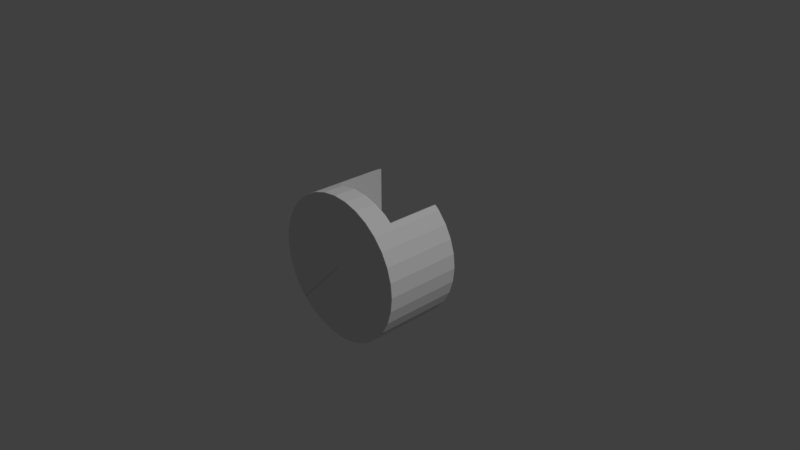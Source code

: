 # Source: b8p4.blend  (saved by Blender 2.78.0; exported with 4.5.12 LTS)
import bpy
from mathutils import Matrix  # noqa: F401  (used for matrix-valued properties, if any)

bpy.ops.wm.read_factory_settings(use_empty=True)
scene = bpy.context.scene
scene.name = 'Scene'

# ---- collections
col_collection_1 = bpy.data.collections.new('Collection 1'); scene.collection.children.link(col_collection_1)

# ---- materials (node trees are filled in below, after node groups)
mat_black = bpy.data.materials.new('black')
mat_black.alpha_threshold = 0.0
mat_black.use_transparent_shadow = False
mat_black.roughness = 0.5
mat_orange = bpy.data.materials.new('orange')
mat_orange.alpha_threshold = 0.0
mat_orange.use_transparent_shadow = False
mat_orange.roughness = 0.5

# ---- material node trees

# ---- world
world_world = bpy.data.worlds.new('World'); scene.world = world_world
world_world.color = (0.05088, 0.05088, 0.05088)
world_world.use_sun_shadow = False
world_world.sun_shadow_jitter_overblur = 0.0
world_world.cycles.sampling_method = 'MANUAL'

# ---- cameras
cam_camera = bpy.data.cameras.new('Camera')
cam_camera.clip_end = 100.0
cam_camera.lens = 35.0
cam_camera.sensor_width = 32.0
cam_camera.sensor_height = 18.0
cam_camera.ortho_scale = 7.314
cam_camera.dof.focus_distance = 0.0
cam_camera.dof.aperture_fstop = 128.0

# ---- lights
light_lamp = bpy.data.lights.new('Lamp', 'SUN')
light_lamp.transmission_factor = 0.0
light_lamp.cutoff_distance = 30.0
light_lamp.angle = 0.1993
light_lamp.energy = 1.0
light_lamp.shadow_buffer_clip_start = 1.001
light_lamp.shadow_soft_size = 0.1
light_lamp.shadow_cascade_max_distance = 1000.0

# ---- meshes
me_cylinder_001 = bpy.data.meshes.new('Cylinder.001')
me_cylinder_001.from_pydata([(0.01098, 0.03289, -1.763), (0.7071, -0.7071, -1.763), (0.5556, -0.8315, -1.763), (0.3827, -0.9239, -1.763), (0.1951, -0.9808, -1.763), (-0.9808, 0.1951, -1.763), (-0.989, 0.1115, -1.763), (-0.5556, 0.8315, -1.763), (-0.7071, 0.7071, -1.763), (-0.8315, 0.5556, -1.763), (-0.9239, 0.3827, -1.763), (0.8315, -0.5556, -1.763), (-0.3827, 0.9239, -1.763), (0.9239, -0.3827, -1.763), (0.9808, 0.1951, -1.763), (0.9808, -0.1951, -1.763), (1.0, -3.779e-08, -1.763), (0.1951, 0.9808, -1.763), (0.0, 1.0, -1.763), (-0.1951, 0.9808, -1.763), (0.3827, 0.9239, -1.763), (0.5556, 0.8315, -1.763), (0.7071, 0.7071, -1.763), (0.8315, 0.5556, -1.763), (0.9239, 0.3827, -1.763), (-1.0, 8.523e-07, -1.765), (-0.7071, -0.7071, -1.765), (-0.8315, -0.5556, -1.765), (-0.9239, -0.3827, -1.765), (-0.9808, -0.1951, -1.765), (-3.258e-07, -1.0, -1.764)], [], [(11, 13, 15, 16, 14, 24, 23, 22, 21, 20, 17, 18, 19, 12, 7, 8, 9, 10, 5, 6, 25, 29, 28, 27, 26, 0, 30, 4, 3, 2, 1)])
me_cylinder_001.materials.append(mat_black)
me_cylinder_001.use_remesh_preserve_volume = False
me_cylinder_001.use_remesh_preserve_attributes = False
me_cylinder_001.use_mirror_vertex_groups = False
me_cylinder_001.update()
me_cylinder_022 = bpy.data.meshes.new('Cylinder.022')
me_cylinder_022.from_pydata([(-0.3497, -0.9327, -2.3), (-0.3497, -0.9327, -1.923), (-0.3497, 0.9327, -1.923), (-0.3497, 0.9327, -2.3)], [], [(2, 1, 0, 3)])
me_cylinder_022.materials.append(mat_black)
me_cylinder_022.use_remesh_preserve_volume = False
me_cylinder_022.use_remesh_preserve_attributes = False
me_cylinder_022.use_mirror_vertex_groups = False
me_cylinder_022.update()
me_cylinder_021 = bpy.data.meshes.new('Cylinder.021')
me_cylinder_021.from_pydata([(0.1951, 0.9808, -1.925), (0.0, 1.0, -1.925), (0.3827, 0.9239, -1.925), (0.5556, 0.8315, -1.925), (0.6464, 0.7569, -1.925), (0.6464, -0.7569, -1.925), (0.5556, -0.8315, -1.925), (-0.3536, -0.9327, -1.925), (-0.3536, 0.9327, -1.925), (-3.258e-07, -1.0, -1.925), (-0.1951, -0.9808, -1.925), (0.3827, -0.9239, -1.925), (0.1951, -0.9808, -1.925), (-0.1951, 0.9808, -1.925)], [], [(7, 8, 13, 1, 0, 2, 3, 4, 5, 6, 11, 12, 9, 10)])
me_cylinder_021.materials.append(mat_black)
me_cylinder_021.use_remesh_preserve_volume = False
me_cylinder_021.use_remesh_preserve_attributes = False
me_cylinder_021.use_mirror_vertex_groups = False
me_cylinder_021.update()
me_cylinder_020 = bpy.data.meshes.new('Cylinder.020')
me_cylinder_020.from_pydata([(0.6345, 0.7569, -1.923), (0.6345, -0.7569, -1.923), (0.6345, 0.7569, -2.3), (0.6345, -0.7569, -2.3)], [], [(1, 0, 2, 3)])
me_cylinder_020.materials.append(mat_black)
me_cylinder_020.use_remesh_preserve_volume = False
me_cylinder_020.use_remesh_preserve_attributes = False
me_cylinder_020.use_mirror_vertex_groups = False
me_cylinder_020.update()
me_cylinder_016 = bpy.data.meshes.new('Cylinder.016')
me_cylinder_016.from_pydata([(0.01098, 0.03289, -0.4708), (0.008528, -0.9992, -0.4708), (-0.3827, -0.9239, -0.4728), (-0.5556, -0.8315, -0.4728), (-0.7071, -0.7071, -0.4729), (-0.1951, -0.9808, -0.4727), (-3.258e-07, -1.0, -0.4726)], [], [(1, 0, 4, 3, 2, 5, 6)])
me_cylinder_016.materials.append(mat_black)
me_cylinder_016.use_remesh_preserve_volume = False
me_cylinder_016.use_remesh_preserve_attributes = False
me_cylinder_016.use_mirror_vertex_groups = False
me_cylinder_016.update()
me_cylinder_000 = bpy.data.meshes.new('Cylinder.000')
me_cylinder_000.from_pydata([(-0.989, 0.03289, -1.767), (0.01098, 0.03289, -1.767), (0.7071, 0.7071, -2.3), (0.8315, 0.5556, -2.3), (0.9239, 0.3827, -2.3), (0.9808, 0.1951, -2.3), (1.0, -3.818e-08, -2.3), (0.9808, -0.1951, -2.3), (0.9239, -0.3827, -2.3), (0.8315, -0.5556, -2.3), (0.7071, -0.7071, -2.3), (-0.3827, -0.9239, -2.3), (-0.5556, -0.8315, -2.3), (-0.7071, -0.7071, -2.3), (-0.8315, -0.5556, -2.3), (-0.9239, -0.3827, -2.3), (-0.9808, -0.1951, -2.3), (-1.0, 8.519e-07, -2.3), (-0.9808, 0.1951, -2.3), (-0.9239, 0.3827, -2.3), (-0.8315, 0.5556, -2.3), (-0.7071, 0.7071, -2.3), (-0.5556, 0.8315, -2.3), (-0.3827, 0.9239, -2.3), (0.7071, -0.7071, -1.767), (0.5556, -0.8315, -1.767), (0.3827, -0.9239, -1.767), (0.1951, -0.9808, -1.767), (-0.9808, 0.1951, -1.767), (-0.989, 0.1115, -1.767), (-0.5556, 0.8315, -1.767), (-0.7071, 0.7071, -1.767), (-0.8315, 0.5556, -1.767), (-0.9239, 0.3827, -1.767), (0.8315, -0.5556, -1.767), (-0.3827, 0.9239, -1.767), (0.9239, -0.3827, -1.767), (0.9808, 0.1951, -1.767), (0.9808, -0.1951, -1.767), (1.0, -3.818e-08, -1.767), (0.1951, 0.9808, -1.767), (0.0, 1.0, -1.767), (-0.1951, 0.9808, -1.767), (0.3827, 0.9239, -1.767), (0.5556, 0.8315, -1.767), (0.7071, 0.7071, -1.767), (0.8315, 0.5556, -1.767), (0.9239, 0.3827, -1.767), (-0.3536, -0.9327, -2.3), (0.1951, 0.9808, -1.923), (0.0, 1.0, -1.923), (0.3827, 0.9239, -1.923), (0.5556, 0.8315, -1.923), (0.6464, 0.7569, -1.923), (0.6464, -0.7569, -1.923), (0.5556, -0.8315, -1.923), (0.6464, 0.7569, -2.3), (0.6464, -0.7569, -2.3), (-0.3536, -0.9327, -1.923), (-0.3536, 0.9327, -1.923), (-0.3536, 0.9327, -2.3), (-3.258e-07, -1.0, -1.923), (-0.1951, -0.9808, -1.923), (0.3827, -0.9239, -1.923), (0.1951, -0.9808, -1.923), (-0.1951, 0.9808, -1.923), (-0.9239, -0.3827, -1.785), (-0.7071, -0.7071, -1.822), (-0.3827, -0.9239, -1.906), (-0.9808, -0.1951, -1.773), (-0.8315, -0.5556, -1.794), (-0.5556, -0.8315, -1.859), (-1.0, 8.519e-07, -1.77), (-0.5719, -0.818, -1.853), (-0.9962, 0.03833, -1.765), (-0.7227, -0.6881, -1.816), (-0.3827, -0.9239, -1.769), (-0.5556, -0.8315, -1.769), (-0.7071, -0.7071, -1.769), (-0.8315, -0.5556, -1.769), (-0.1951, -0.9808, -1.769), (-0.9239, -0.3827, -1.769), (-0.9808, -0.1951, -1.769), (-3.258e-07, -1.0, -1.769)], [(58, 68), (1, 78)], [(0, 1, 83, 27, 26, 25, 24, 34, 36, 38, 39, 37, 47, 46, 45, 44, 43, 40, 41, 42, 35, 30, 31, 32, 33, 28, 29), (2, 45, 46, 3), (3, 46, 47, 4), (4, 47, 37, 5), (5, 37, 39, 6), (6, 39, 38, 7), (7, 38, 36, 8), (8, 36, 34, 9), (9, 34, 24, 10), (10, 24, 25, 55, 54, 57), (11, 68, 71, 12), (12, 71, 73, 67, 13), (13, 67, 75, 70, 14), (14, 70, 66, 15), (15, 66, 69, 16), (16, 69, 72, 17), (18, 28, 33, 19), (19, 33, 32, 20), (20, 32, 31, 21), (21, 31, 30, 22), (22, 30, 35, 23), (23, 35, 42, 65, 59, 60), (49, 50, 41, 40), (54, 53, 56, 57), (59, 58, 48, 60), (56, 53, 52, 44, 45, 2), (63, 55, 25, 26), (52, 51, 43, 44), (58, 59, 65, 50, 49, 51, 52, 53, 54, 55, 63, 64, 61, 62), (50, 65, 42, 41), (64, 63, 26, 27), (51, 49, 40, 43), (60, 48, 11, 12, 13, 14, 15, 16, 17, 18, 19, 20, 21, 22, 23), (57, 56, 2, 3, 4, 5, 6, 7, 8, 9, 10), (62, 61, 83, 80), (48, 58, 62, 80, 76, 68, 11), (69, 66, 81, 82), (67, 73, 71, 77, 78), (72, 69, 82), (70, 75, 67, 78, 79), (66, 70, 79, 81), (71, 68, 76, 77), (61, 64, 27, 83), (0, 72, 82, 81, 79, 78, 77, 76, 80, 83, 1), (72, 0, 17), (29, 28, 18, 17, 0)])
me_cylinder_000.materials.append(mat_orange)
me_cylinder_000.use_remesh_preserve_volume = False
me_cylinder_000.use_remesh_preserve_attributes = False
me_cylinder_000.use_mirror_vertex_groups = False
me_cylinder_000.update()

# ---- objects
ob_b8p4_b8p3_a1 = bpy.data.objects.new('b8p4_b8p3_a1', me_cylinder_001)
ob_b8p4_b8p6_a2 = bpy.data.objects.new('b8p4_b8p6_a2', me_cylinder_022)
ob_b8p4_b8p6_a1 = bpy.data.objects.new('b8p4_b8p6_a1', me_cylinder_021)
ob_b8p4_b8p6_a3 = bpy.data.objects.new('b8p4_b8p6_a3', me_cylinder_020)
ob_b8p4_bb8_a1 = bpy.data.objects.new('b8p4_bb8_a1', me_cylinder_016)
ob_b8p4 = bpy.data.objects.new('b8p4', me_cylinder_000)
ob_lamp = bpy.data.objects.new('Lamp', light_lamp)
ob_camera = bpy.data.objects.new('Camera', cam_camera)

# ---- transforms, parenting, visibility, modifiers, constraints
ob_b8p4_b8p3_a1.location = (0.0, -4.063, -0.01453)
ob_b8p4_b8p3_a1.rotation_euler = (1.571, -0.0, 0.0)
ob_b8p4_b8p3_a1.scale = (1.0, 1.0, 2.0)
ob_b8p4_b8p3_a1.lineart.crease_threshold = 0.0
ob_b8p4_b8p6_a2.location = (0.0, -4.063, -0.01453)
ob_b8p4_b8p6_a2.rotation_euler = (1.571, -0.0, 0.0)
ob_b8p4_b8p6_a2.scale = (1.0, 1.0, 2.0)
ob_b8p4_b8p6_a2.lineart.crease_threshold = 0.0
ob_b8p4_b8p6_a1.location = (0.0, -4.063, -0.01453)
ob_b8p4_b8p6_a1.rotation_euler = (1.571, -0.0, 0.0)
ob_b8p4_b8p6_a1.scale = (1.0, 1.0, 2.0)
ob_b8p4_b8p6_a1.lineart.crease_threshold = 0.0
ob_b8p4_b8p6_a3.location = (0.0, -4.063, -0.01453)
ob_b8p4_b8p6_a3.rotation_euler = (1.571, -0.0, 0.0)
ob_b8p4_b8p6_a3.scale = (1.0, 1.0, 2.0)
ob_b8p4_b8p6_a3.lineart.crease_threshold = 0.0
ob_b8p4_bb8_a1.location = (0.0, -1.473, -0.01453)
ob_b8p4_bb8_a1.rotation_euler = (1.571, -0.0, 0.0)
ob_b8p4_bb8_a1.scale = (1.0, 1.0, 2.0)
ob_b8p4_bb8_a1.lineart.crease_threshold = 0.0
ob_b8p4.location = (0.0, -4.063, -0.01453)
ob_b8p4.rotation_euler = (1.571, -0.0, 0.0)
ob_b8p4.scale = (1.0, 1.0, 2.0)
ob_b8p4.lineart.crease_threshold = 0.0
ob_lamp.location = (3.704, 3.076, 4.707)
ob_lamp.rotation_euler = (0.6503, 0.05522, 1.866)
ob_lamp.lock_rotations_4d = False
ob_lamp.empty_display_type = 'ARROWS'
ob_lamp.color = (0.0, 0.0, 0.0, 0.0)
ob_lamp.hide_select = True
ob_lamp.lineart.crease_threshold = 0.0
ob_camera.location = (7.481, -6.508, 5.344)
ob_camera.rotation_euler = (1.109, 0.0, 0.8149)
ob_camera.lock_rotations_4d = False
ob_camera.empty_display_type = 'ARROWS'
ob_camera.color = (0.0, 0.0, 0.0, 0.0)
ob_camera.hide_select = True
ob_camera.display_type = 'WIRE'
ob_camera.lineart.crease_threshold = 0.0

# ---- collection membership
col_collection_1.objects.link(ob_b8p4_b8p3_a1)
col_collection_1.objects.link(ob_b8p4_b8p6_a2)
col_collection_1.objects.link(ob_b8p4_b8p6_a1)
col_collection_1.objects.link(ob_b8p4_b8p6_a3)
col_collection_1.objects.link(ob_b8p4_bb8_a1)
col_collection_1.objects.link(ob_b8p4)
col_collection_1.objects.link(ob_lamp)
col_collection_1.objects.link(ob_camera)

# ---- scene / render settings (as saved in the file)
scene.camera = ob_camera
scene.frame_start = 1; scene.frame_end = 250; scene.frame_set(1)
scene.render.engine = 'BLENDER_EEVEE_NEXT'
scene.render.resolution_percentage = 50
scene.render.dither_intensity = 0.0
scene.cycles.use_denoising = False
scene.cycles.samples = 128
scene.cycles.sampling_pattern = 'TABULATED_SOBOL'
scene.cycles.light_sampling_threshold = 0.0
scene.cycles.use_adaptive_sampling = False
scene.cycles.use_light_tree = False
scene.cycles.blur_glossy = 0.0
scene.cycles.sample_clamp_indirect = 0.0
scene.view_settings.view_transform = 'Standard'
bpy.context.view_layer.update()
